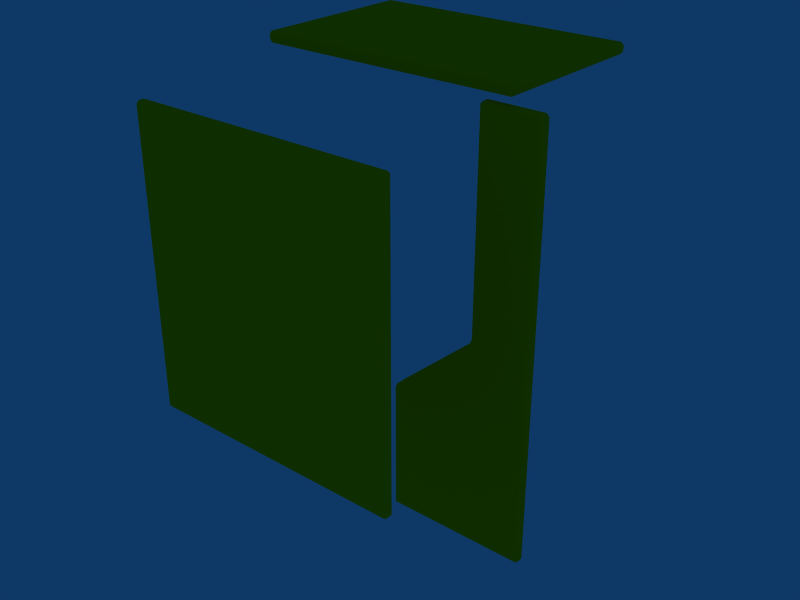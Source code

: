 # Source: CADEIRA1a.blend  (saved by Blender 2.45.0; exported with 4.5.12 LTS)
import bpy
from mathutils import Matrix  # noqa: F401  (used for matrix-valued properties, if any)

bpy.ops.wm.read_factory_settings(use_empty=True)
scene = bpy.context.scene
scene.name = 'Scene'

# ---- collections
col_collection_1 = bpy.data.collections.new('Collection 1'); scene.collection.children.link(col_collection_1)

# ---- materials (node trees are filled in below, after node groups)
mat_material = bpy.data.materials.new('Material')
mat_material.alpha_threshold = 0.0
mat_material.diffuse_color = (1.0, 0.7991, 0.0, 1.0)
mat_material.roughness = 0.5
mat_material.line_color = (0.0, 0.0, 0.0, 1.0)

# ---- material node trees

# ---- world
world_world = bpy.data.worlds.new('World'); scene.world = world_world
world_world.color = (0.05656, 0.2208, 0.4)
world_world.use_sun_shadow = False
world_world.sun_shadow_jitter_overblur = 0.0
world_world.cycles.sampling_method = 'MANUAL'
world_world.cycles.sample_map_resolution = 256

# ---- meshes
me_circle = bpy.data.meshes.new('Circle')
me_circle.from_pydata([(0.8365, 2.098, -1.264), (0.8365, 2.098, -3.34), (-2.447, 2.098, -3.34), (-2.447, 2.098, -1.264), (-2.447, 2.134, -3.358), (0.8365, 2.134, -3.358), (0.8365, 2.196, -3.358), (-2.447, 2.196, -3.358), (0.8692, 2.134, -3.34), (0.8692, 2.134, -1.264), (0.8692, 2.196, -1.264), (0.8692, 2.196, -3.34), (0.8365, 2.134, -1.245), (-2.447, 2.134, -1.245), (-2.447, 2.196, -1.245), (0.8365, 2.196, -1.245), (-2.48, 2.134, -1.264), (-2.48, 2.134, -3.34), (-2.48, 2.196, -3.34), (-2.48, 2.196, -1.264), (-2.447, 2.232, -3.34), (0.8365, 2.232, -3.34), (0.8365, 2.232, -1.264), (-2.447, 2.232, -1.264), (-2.447, -1.798, 0.6882), (0.8365, -1.798, 0.6882), (0.8365, 1.844, 0.6882), (-2.447, 1.844, 0.6882), (-2.48, -1.798, 0.6522), (-2.48, 1.844, 0.6522), (-2.48, 1.844, 0.5903), (-2.48, -1.798, 0.5903), (0.8365, -1.83, 0.6522), (-2.447, -1.83, 0.6522), (-2.447, -1.83, 0.5903), (0.8365, -1.83, 0.5903), (0.8692, 1.844, 0.6522), (0.8692, -1.798, 0.6522), (0.8692, -1.798, 0.5903), (0.8692, 1.844, 0.5903), (-2.447, 1.876, 0.6522), (0.8365, 1.876, 0.6522), (0.8365, 1.876, 0.5903), (-2.447, 1.876, 0.5903), (-2.447, -1.798, 0.5543), (-2.447, 1.844, 0.5543), (0.8365, 1.844, 0.5543), (0.8365, -1.798, 0.5543), (1.188, -3.418, -1.234), (-0.6063, -3.417, -1.234), (-0.6066, -1.744, -1.234), (1.036, -1.347, -1.234), (-0.5883, -1.68, -1.234), (0.464, -0.8028, -1.234), (0.4946, -0.7307, -1.234), (0.5092, 1.959, -1.234), (1.195, 1.957, -1.234), (1.226, -3.418, -1.269), (1.231, 1.956, -1.269), (1.231, 1.956, -1.34), (1.226, -3.418, -1.34), (1.196, 1.991, -1.269), (0.5028, 1.994, -1.269), (0.5028, 1.994, -1.34), (1.196, 1.991, -1.34), (0.4678, 1.959, -1.269), (0.4598, -0.7085, -1.269), (0.4598, -0.7085, -1.34), (0.4678, 1.959, -1.34), (0.4413, -0.7731, -1.269), (-0.5883, -1.68, -1.269), (-0.5883, -1.68, -1.34), (0.4413, -0.7731, -1.34), (-0.6066, -1.744, -1.269), (-0.6063, -3.417, -1.269), (-0.6063, -3.417, -1.34), (-0.6066, -1.744, -1.34), (-0.5688, -3.452, -1.269), (1.191, -3.453, -1.269), (1.191, -3.453, -1.34), (-0.5688, -3.452, -1.34), (-0.6063, -3.417, -1.375), (1.188, -3.418, -1.375), (-0.6066, -1.744, -1.375), (0.464, -0.8028, -1.375), (-0.5883, -1.68, -1.375), (0.5092, 1.959, -1.375), (0.4946, -0.7307, -1.375), (1.195, 1.957, -1.375), (1.036, -1.347, -1.375)], [], [(0, 3, 2, 1), (4, 7, 6, 5), (8, 11, 10, 9), (12, 15, 14, 13), (16, 19, 18, 17), (20, 23, 22, 21), (9, 0, 1, 8), (1, 2, 4, 5), (2, 3, 16, 17), (3, 0, 12, 13), (5, 6, 11, 8), (6, 7, 20, 21), (7, 4, 17, 18), (9, 10, 15, 12), (11, 21, 22, 10), (13, 14, 19, 16), (14, 15, 22, 23), (18, 19, 23, 20), (0, 9, 12), (1, 5, 8), (2, 17, 4), (3, 13, 16), (6, 21, 11), (7, 18, 20), (10, 22, 15), (14, 23, 19), (33, 24, 28), (37, 25, 32), (40, 29, 27), (41, 26, 36), (44, 34, 31), (45, 30, 43), (46, 42, 39), (47, 38, 35), (29, 28, 24, 27), (33, 32, 25, 24), (34, 33, 28, 31), (36, 26, 25, 37), (38, 37, 32, 35), (40, 43, 30, 29), (41, 40, 27, 26), (42, 41, 36, 39), (44, 47, 35, 34), (45, 44, 31, 30), (46, 45, 43, 42), (38, 47, 46, 39), (27, 24, 25, 26), (31, 28, 29, 30), (35, 32, 33, 34), (39, 36, 37, 38), (43, 40, 41, 42), (47, 44, 45, 46), (61, 56, 58), (65, 55, 62), (69, 53, 54, 66), (73, 50, 52, 70), (77, 49, 74), (78, 57, 48), (81, 80, 75), (85, 83, 76, 71), (87, 84, 72, 67), (86, 68, 63), (82, 60, 79), (88, 64, 59), (52, 50, 51), (54, 53, 51), (58, 56, 48, 57), (61, 58, 59, 64), (62, 55, 56, 61), (65, 62, 63, 68), (66, 54, 55, 65), (69, 66, 67, 72), (70, 52, 53, 69), (73, 70, 71, 76), (73, 74, 49, 50), (80, 77, 74, 75), (78, 48, 49, 77), (79, 60, 57, 78), (81, 82, 79, 80), (81, 75, 76, 83), (85, 71, 72, 84), (89, 83, 85), (86, 87, 67, 68), (89, 84, 87), (86, 63, 64, 88), (88, 59, 60, 82), (49, 48, 51), (50, 49, 51), (53, 52, 51), (55, 54, 51), (56, 55, 51), (51, 48, 56), (60, 59, 58, 57), (64, 63, 62, 61), (68, 67, 66, 65), (72, 71, 70, 69), (76, 75, 74, 73), (80, 79, 78, 77), (89, 82, 81), (89, 81, 83), (89, 85, 84), (89, 87, 86), (89, 86, 88), (88, 82, 89)])
me_circle.materials.append(mat_material)
me_circle.use_remesh_preserve_volume = False
me_circle.use_remesh_preserve_attributes = False
me_circle.use_mirror_vertex_groups = False
me_circle.update()

# ---- objects
ob_circle = bpy.data.objects.new('Circle', me_circle)

# ---- transforms, parenting, visibility, modifiers, constraints
ob_circle.location = (2.403, 3.791, -2.345)
ob_circle.rotation_euler = (1.571, -0.0, -0.0)
ob_circle.lock_rotations_4d = False
ob_circle.empty_display_type = 'ARROWS'
ob_circle.color = (0.0, 0.0, 0.0, 1.0)
ob_circle.lineart.crease_threshold = 0.0

# ---- collection membership
col_collection_1.objects.link(ob_circle)

# ---- scene / render settings (as saved in the file)
scene.frame_start = 1; scene.frame_end = 250; scene.frame_set(211)
scene.render.engine = 'BLENDER_EEVEE_NEXT'
scene.render.image_settings.file_format = 'JPEG'
scene.render.image_settings.color_mode = 'RGB'
scene.render.image_settings.compression = 90
scene.render.resolution_x = 800
scene.render.resolution_y = 600
scene.render.pixel_aspect_x = 100.0
scene.render.pixel_aspect_y = 100.0
scene.render.fps = 25
scene.render.dither_intensity = 0.0
scene.render.use_compositing = False
scene.render.use_sequencer = False
scene.render.bake_margin = 2
scene.render.bake_bias = 0.0
scene.render.use_stamp_time = False
scene.render.use_stamp_date = False
scene.render.use_stamp_frame = False
scene.render.use_stamp_camera = False
scene.render.use_stamp_scene = False
scene.render.use_stamp_filename = False
scene.render.use_stamp_render_time = False
scene.render.stamp_font_size = 0
scene.cycles.use_denoising = False
scene.cycles.samples = 10
scene.cycles.sampling_pattern = 'TABULATED_SOBOL'
scene.cycles.light_sampling_threshold = 0.0
scene.cycles.use_adaptive_sampling = False
scene.cycles.use_light_tree = False
scene.cycles.blur_glossy = 0.0
scene.cycles.volume_bounces = 1
scene.cycles.pixel_filter_type = 'GAUSSIAN'
scene.cycles.sample_clamp_indirect = 0.0
scene.view_settings.view_transform = 'Raw'
bpy.context.view_layer.update()

# ---- added for rendering (the .blend has no active camera): camera
cam_auto = bpy.data.cameras.new('AutoCamera')
cam_auto.lens = 50.0
cam_auto.sensor_width = 36.0
cam_auto.clip_end = 1000.0
ob_auto_camera = bpy.data.objects.new('AutoCamera', cam_auto)
scene.collection.objects.link(ob_auto_camera)
ob_auto_camera.location = (9.09116, -3.64899, 2.89449)
ob_auto_camera.rotation_euler = (1.09748, -7.21219e-08, 0.694738)
scene.camera = ob_auto_camera
bpy.context.view_layer.update()
